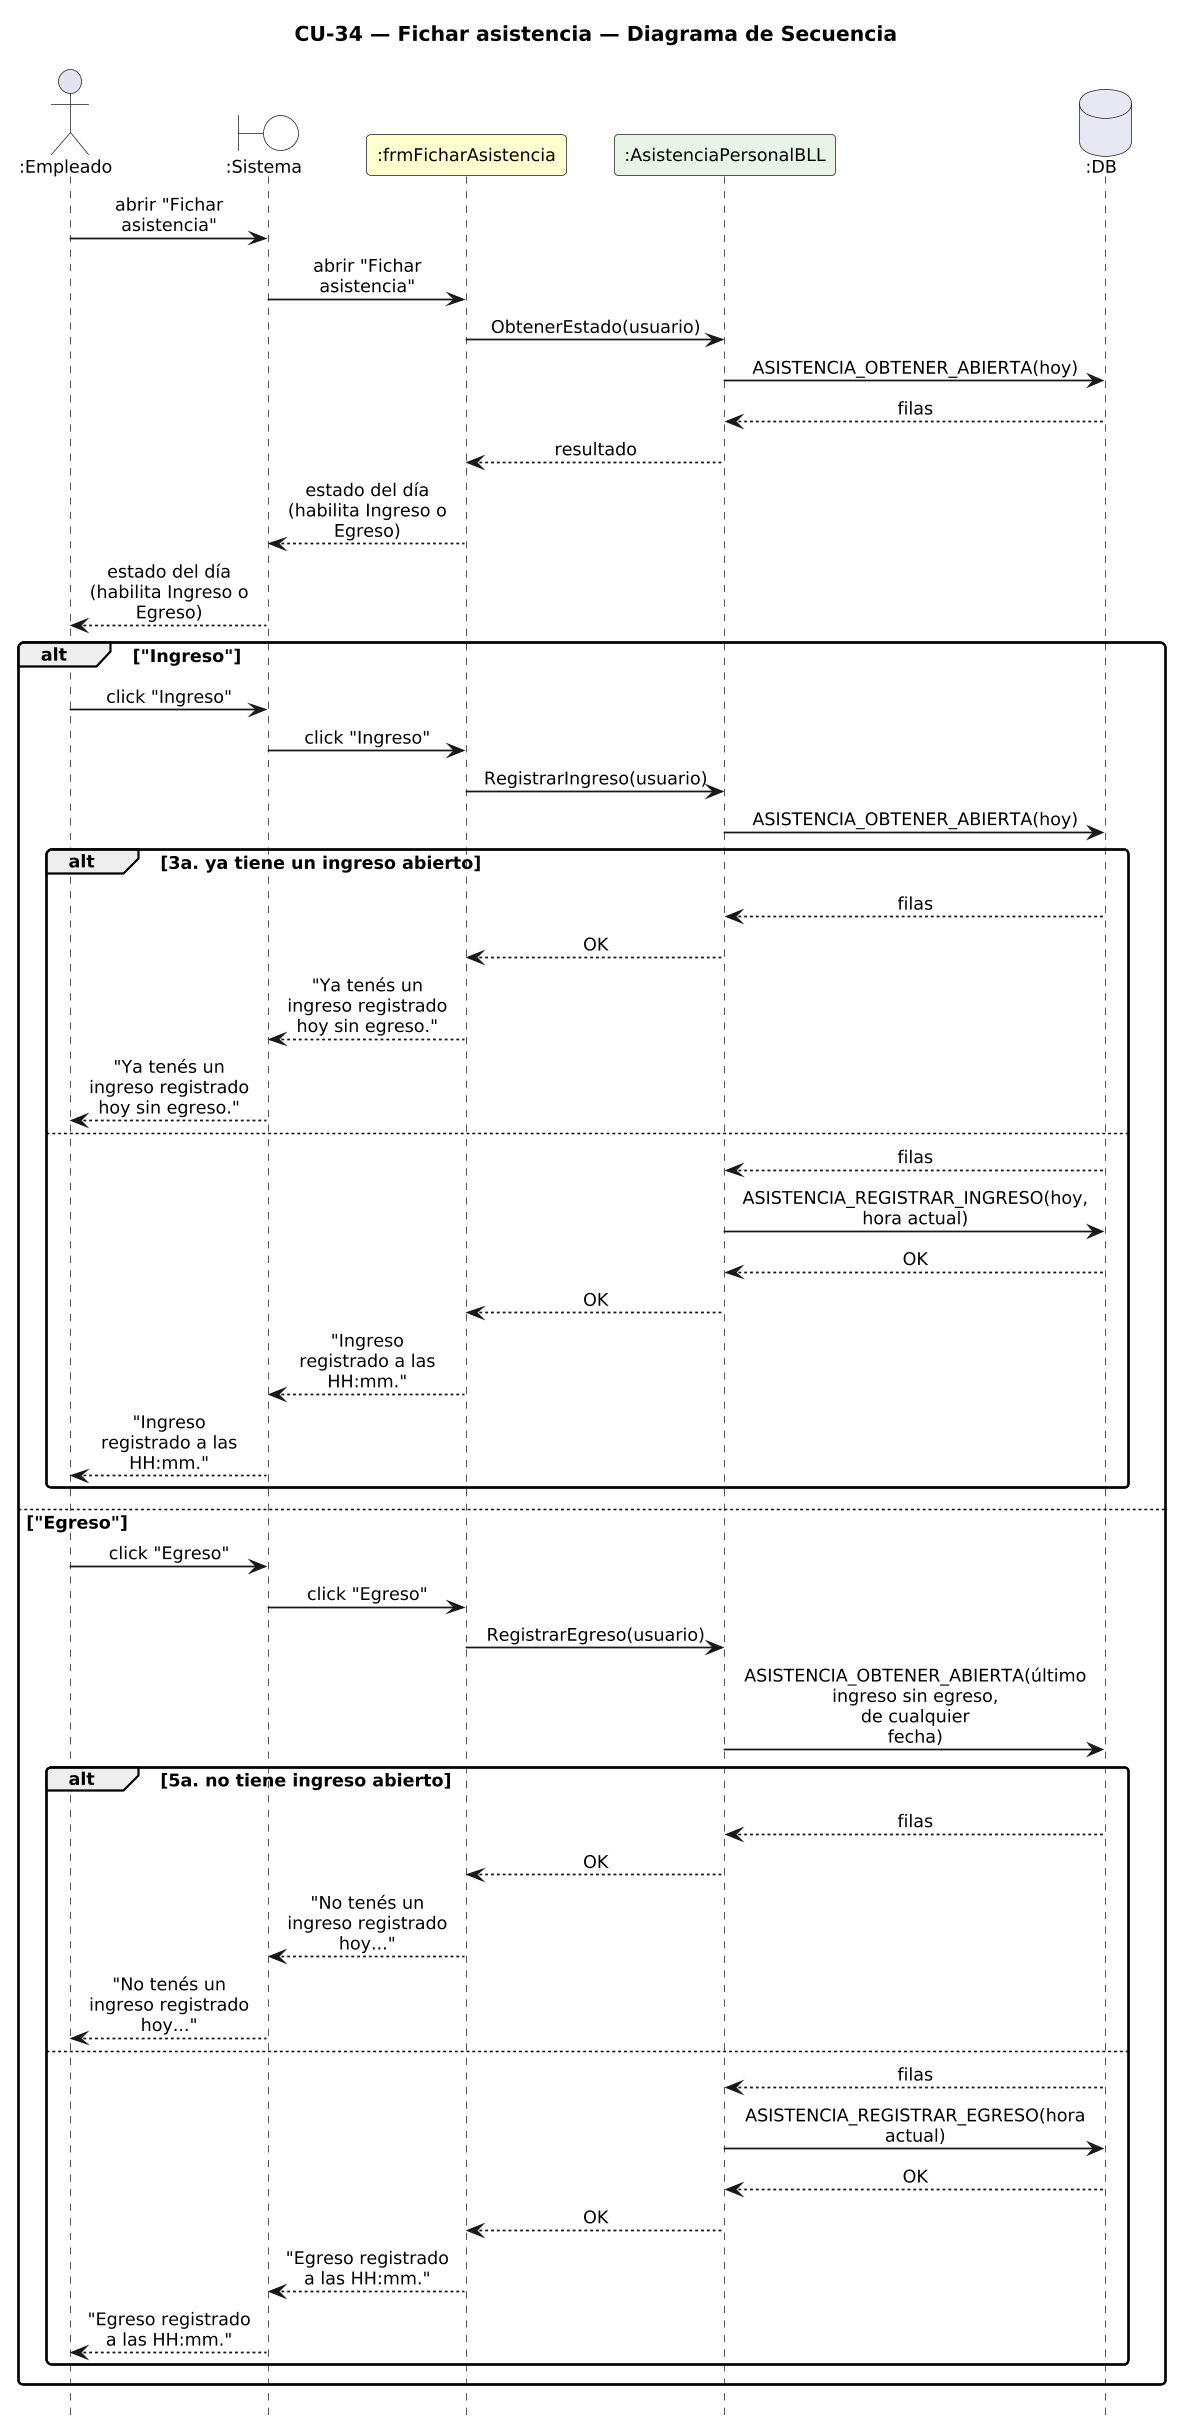

The diagram above was rendered by PlantUML. Its source (embedded in the PNG):
@startuml DiagramaSecuencia_CU34_FicharAsistencia

title CU-34 — Fichar asistencia — Diagrama de Secuencia

skinparam shadowing false
skinparam roundcorner 6
skinparam sequenceArrowThickness 1.2
skinparam maxMessageSize 115
skinparam sequenceMessageAlign center
skinparam defaultFontSize 12
skinparam dpi 140
hide footbox

actor ":Empleado" as E
boundary ":Sistema" as SYS #FFFFFF
participant ":frmFicharAsistencia" as F #FEFECE
participant ":AsistenciaPersonalBLL" as AB #E8F4E8
database ":DB" as DB #E8E8F4

E -> SYS : abrir "Fichar asistencia"
SYS -> F : abrir "Fichar asistencia"
F -> AB : ObtenerEstado(usuario)
AB -> DB : ASISTENCIA_OBTENER_ABIERTA(hoy)
DB --> AB : filas
AB --> F : resultado
F --> SYS : estado del día (habilita Ingreso o Egreso)
SYS --> E : estado del día (habilita Ingreso o Egreso)
alt "Ingreso"
  E -> SYS : click "Ingreso"
  SYS -> F : click "Ingreso"
  F -> AB : RegistrarIngreso(usuario)
  AB -> DB : ASISTENCIA_OBTENER_ABIERTA(hoy)
  alt 3a. ya tiene un ingreso abierto
    DB --> AB : filas
    AB --> F : OK
    F --> SYS : "Ya tenés un ingreso registrado hoy sin egreso."
    SYS --> E : "Ya tenés un ingreso registrado hoy sin egreso."
  else
    DB --> AB : filas
    AB -> DB : ASISTENCIA_REGISTRAR_INGRESO(hoy, hora actual)
    DB --> AB : OK
    AB --> F : OK
    F --> SYS : "Ingreso registrado a las HH:mm."
    SYS --> E : "Ingreso registrado a las HH:mm."
  end
else "Egreso"
  E -> SYS : click "Egreso"
  SYS -> F : click "Egreso"
  F -> AB : RegistrarEgreso(usuario)
  AB -> DB : ASISTENCIA_OBTENER_ABIERTA(último ingreso sin egreso, de cualquier fecha)
  alt 5a. no tiene ingreso abierto
    DB --> AB : filas
    AB --> F : OK
    F --> SYS : "No tenés un ingreso registrado hoy..."
    SYS --> E : "No tenés un ingreso registrado hoy..."
  else
    DB --> AB : filas
    AB -> DB : ASISTENCIA_REGISTRAR_EGRESO(hora actual)
    DB --> AB : OK
    AB --> F : OK
    F --> SYS : "Egreso registrado a las HH:mm."
    SYS --> E : "Egreso registrado a las HH:mm."
  end
end

@enduml